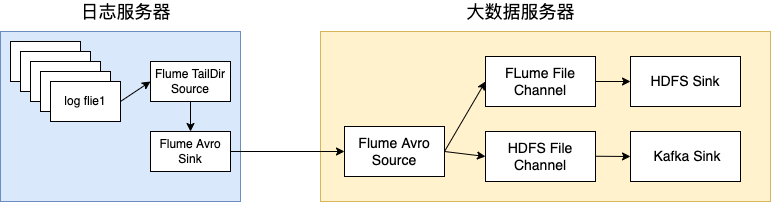

The diagram above was exported from draw.io. Its source (the exported page's mxGraphModel, read from the mxfile embedded in the PNG):
<mxGraphModel dx="1268" dy="727" grid="1" gridSize="10" guides="1" tooltips="1" connect="1" arrows="1" fold="1" page="1" pageScale="1" pageWidth="827" pageHeight="1169" math="0" shadow="0">
  <root>
    <mxCell id="0" />
    <mxCell id="1" parent="0" />
    <mxCell id="SwICnPb44wT6hrzwitZZ-56" value="" style="rounded=0;whiteSpace=wrap;html=1;fontSize=14;fillColor=#fff2cc;strokeColor=#d6b656;" parent="1" vertex="1">
      <mxGeometry x="340" y="170" width="450" height="170" as="geometry" />
    </mxCell>
    <mxCell id="SwICnPb44wT6hrzwitZZ-15" value="" style="rounded=0;whiteSpace=wrap;html=1;fillColor=#dae8fc;strokeColor=#6c8ebf;" parent="1" vertex="1">
      <mxGeometry x="20" y="170" width="240" height="170" as="geometry" />
    </mxCell>
    <mxCell id="SwICnPb44wT6hrzwitZZ-2" value="log flie5" style="rounded=0;whiteSpace=wrap;html=1;" parent="1" vertex="1">
      <mxGeometry x="30" y="180" width="70" height="40" as="geometry" />
    </mxCell>
    <mxCell id="SwICnPb44wT6hrzwitZZ-5" value="log flie4" style="rounded=0;whiteSpace=wrap;html=1;" parent="1" vertex="1">
      <mxGeometry x="40" y="190" width="70" height="40" as="geometry" />
    </mxCell>
    <mxCell id="SwICnPb44wT6hrzwitZZ-6" value="log flie3" style="rounded=0;whiteSpace=wrap;html=1;" parent="1" vertex="1">
      <mxGeometry x="50" y="200" width="70" height="40" as="geometry" />
    </mxCell>
    <mxCell id="SwICnPb44wT6hrzwitZZ-7" value="log flie2" style="rounded=0;whiteSpace=wrap;html=1;" parent="1" vertex="1">
      <mxGeometry x="60" y="210" width="70" height="40" as="geometry" />
    </mxCell>
    <mxCell id="SwICnPb44wT6hrzwitZZ-8" value="log flie1" style="rounded=0;whiteSpace=wrap;html=1;" parent="1" vertex="1">
      <mxGeometry x="70" y="220" width="70" height="40" as="geometry" />
    </mxCell>
    <mxCell id="SwICnPb44wT6hrzwitZZ-10" value="Flume TailDir Source&lt;br&gt;" style="rounded=0;whiteSpace=wrap;html=1;" parent="1" vertex="1">
      <mxGeometry x="170" y="200" width="80" height="40" as="geometry" />
    </mxCell>
    <mxCell id="SwICnPb44wT6hrzwitZZ-12" value="Flume Avro Sink" style="rounded=0;whiteSpace=wrap;html=1;" parent="1" vertex="1">
      <mxGeometry x="170" y="270" width="80" height="40" as="geometry" />
    </mxCell>
    <mxCell id="SwICnPb44wT6hrzwitZZ-17" value="&lt;font style=&quot;font-size: 18px&quot;&gt;日志服务器&lt;/font&gt;" style="text;html=1;align=center;verticalAlign=middle;resizable=0;points=[];autosize=1;strokeColor=none;fillColor=none;" parent="1" vertex="1">
      <mxGeometry x="90" y="140" width="110" height="20" as="geometry" />
    </mxCell>
    <mxCell id="SwICnPb44wT6hrzwitZZ-19" value="Flume Avro Source" style="rounded=0;whiteSpace=wrap;html=1;fontSize=14;" parent="1" vertex="1">
      <mxGeometry x="364" y="265" width="100" height="50" as="geometry" />
    </mxCell>
    <mxCell id="SwICnPb44wT6hrzwitZZ-21" value="FLume File Channel" style="rounded=0;whiteSpace=wrap;html=1;fontSize=14;" parent="1" vertex="1">
      <mxGeometry x="505" y="195" width="110" height="50" as="geometry" />
    </mxCell>
    <mxCell id="SwICnPb44wT6hrzwitZZ-26" value="" style="endArrow=classic;html=1;rounded=0;fontSize=14;exitX=1;exitY=0.5;exitDx=0;exitDy=0;entryX=0;entryY=0.5;entryDx=0;entryDy=0;" parent="1" source="SwICnPb44wT6hrzwitZZ-12" target="SwICnPb44wT6hrzwitZZ-19" edge="1">
      <mxGeometry width="50" height="50" relative="1" as="geometry">
        <mxPoint x="330" y="420" as="sourcePoint" />
        <mxPoint x="380" y="370" as="targetPoint" />
      </mxGeometry>
    </mxCell>
    <mxCell id="SwICnPb44wT6hrzwitZZ-38" value="" style="endArrow=classic;html=1;rounded=0;fontSize=14;exitX=1;exitY=0.5;exitDx=0;exitDy=0;entryX=0;entryY=0.5;entryDx=0;entryDy=0;" parent="1" source="SwICnPb44wT6hrzwitZZ-19" target="SwICnPb44wT6hrzwitZZ-21" edge="1">
      <mxGeometry width="50" height="50" relative="1" as="geometry">
        <mxPoint x="440" y="250" as="sourcePoint" />
        <mxPoint x="460" y="200" as="targetPoint" />
      </mxGeometry>
    </mxCell>
    <mxCell id="SwICnPb44wT6hrzwitZZ-39" value="" style="endArrow=classic;html=1;rounded=0;fontSize=14;entryX=0;entryY=0.5;entryDx=0;entryDy=0;exitX=1;exitY=0.5;exitDx=0;exitDy=0;" parent="1" source="SwICnPb44wT6hrzwitZZ-19" target="SwICnPb44wT6hrzwitZZ-53" edge="1">
      <mxGeometry width="50" height="50" relative="1" as="geometry">
        <mxPoint x="430" y="240" as="sourcePoint" />
        <mxPoint x="465.04999999999995" y="299.1500000000001" as="targetPoint" />
      </mxGeometry>
    </mxCell>
    <mxCell id="SwICnPb44wT6hrzwitZZ-42" style="edgeStyle=orthogonalEdgeStyle;rounded=0;orthogonalLoop=1;jettySize=auto;html=1;exitX=0.5;exitY=1;exitDx=0;exitDy=0;fontSize=14;" parent="1" source="SwICnPb44wT6hrzwitZZ-10" target="SwICnPb44wT6hrzwitZZ-10" edge="1">
      <mxGeometry relative="1" as="geometry" />
    </mxCell>
    <mxCell id="SwICnPb44wT6hrzwitZZ-44" value="" style="endArrow=classic;html=1;rounded=0;fontSize=14;exitX=1;exitY=0.5;exitDx=0;exitDy=0;entryX=0;entryY=0.5;entryDx=0;entryDy=0;" parent="1" source="SwICnPb44wT6hrzwitZZ-8" target="SwICnPb44wT6hrzwitZZ-10" edge="1">
      <mxGeometry width="50" height="50" relative="1" as="geometry">
        <mxPoint x="140" y="280" as="sourcePoint" />
        <mxPoint x="190" y="230" as="targetPoint" />
      </mxGeometry>
    </mxCell>
    <mxCell id="SwICnPb44wT6hrzwitZZ-45" value="" style="endArrow=classic;html=1;rounded=0;fontSize=14;exitX=0.5;exitY=1;exitDx=0;exitDy=0;entryX=0.5;entryY=0;entryDx=0;entryDy=0;" parent="1" source="SwICnPb44wT6hrzwitZZ-10" target="SwICnPb44wT6hrzwitZZ-12" edge="1">
      <mxGeometry width="50" height="50" relative="1" as="geometry">
        <mxPoint x="170" y="480" as="sourcePoint" />
        <mxPoint x="220" y="430" as="targetPoint" />
      </mxGeometry>
    </mxCell>
    <mxCell id="SwICnPb44wT6hrzwitZZ-46" value="" style="endArrow=classic;html=1;rounded=0;fontSize=14;exitX=1;exitY=0.5;exitDx=0;exitDy=0;entryX=0;entryY=0.5;entryDx=0;entryDy=0;" parent="1" source="SwICnPb44wT6hrzwitZZ-21" target="SwICnPb44wT6hrzwitZZ-51" edge="1">
      <mxGeometry width="50" height="50" relative="1" as="geometry">
        <mxPoint x="590" y="220" as="sourcePoint" />
        <mxPoint x="645" y="202.5" as="targetPoint" />
      </mxGeometry>
    </mxCell>
    <mxCell id="SwICnPb44wT6hrzwitZZ-47" value="" style="endArrow=classic;html=1;rounded=0;fontSize=14;exitX=1;exitY=0.5;exitDx=0;exitDy=0;entryX=0;entryY=0.5;entryDx=0;entryDy=0;" parent="1" target="SwICnPb44wT6hrzwitZZ-54" edge="1">
      <mxGeometry width="50" height="50" relative="1" as="geometry">
        <mxPoint x="580" y="294.5" as="sourcePoint" />
        <mxPoint x="640" y="294.5" as="targetPoint" />
      </mxGeometry>
    </mxCell>
    <mxCell id="SwICnPb44wT6hrzwitZZ-51" value="HDFS Sink" style="rounded=0;whiteSpace=wrap;html=1;fontSize=14;" parent="1" vertex="1">
      <mxGeometry x="650" y="195" width="110" height="50" as="geometry" />
    </mxCell>
    <mxCell id="SwICnPb44wT6hrzwitZZ-53" value="HDFS File Channel" style="rounded=0;whiteSpace=wrap;html=1;fontSize=14;" parent="1" vertex="1">
      <mxGeometry x="505" y="270" width="110" height="50" as="geometry" />
    </mxCell>
    <mxCell id="SwICnPb44wT6hrzwitZZ-54" value="&amp;nbsp;Kafka Sink" style="rounded=0;whiteSpace=wrap;html=1;fontSize=14;" parent="1" vertex="1">
      <mxGeometry x="650" y="270" width="110" height="50" as="geometry" />
    </mxCell>
    <mxCell id="SwICnPb44wT6hrzwitZZ-58" value="&lt;font style=&quot;font-size: 18px&quot;&gt;大数据服务器&lt;/font&gt;" style="text;html=1;align=center;verticalAlign=middle;resizable=0;points=[];autosize=1;strokeColor=none;fillColor=none;fontSize=14;" parent="1" vertex="1">
      <mxGeometry x="480" y="140" width="120" height="20" as="geometry" />
    </mxCell>
  </root>
</mxGraphModel>